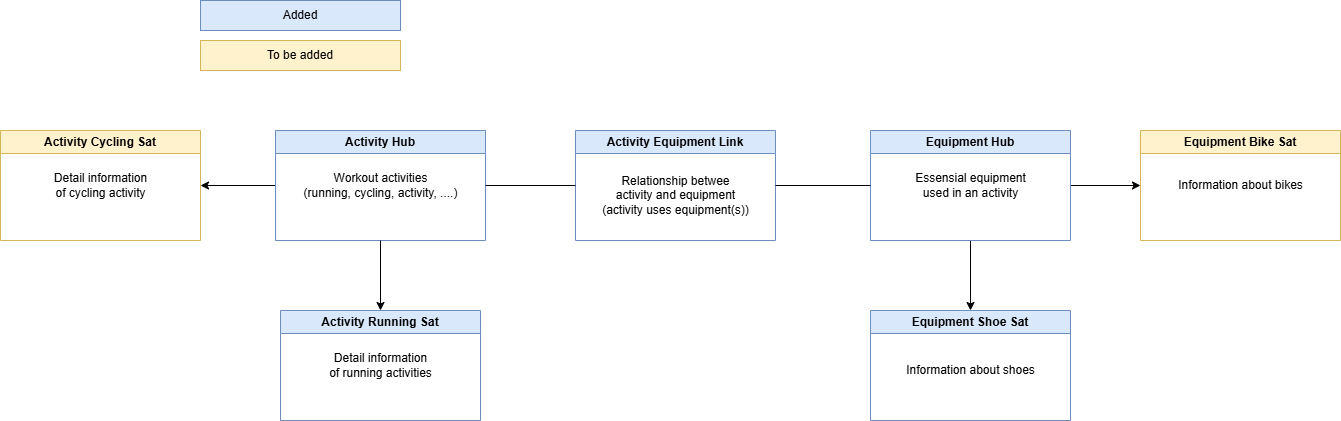

The diagram above was exported from draw.io. Its source (the exported page's mxGraphModel, read from the mxfile embedded in the PNG):
<mxGraphModel dx="1900" dy="626" grid="1" gridSize="10" guides="1" tooltips="1" connect="1" arrows="1" fold="1" page="1" pageScale="1" pageWidth="850" pageHeight="1100" math="0" shadow="0">
  <root>
    <mxCell id="0" />
    <mxCell id="1" parent="0" />
    <mxCell id="FgQnUYBd0hRZZaAnY5gW-17" style="edgeStyle=orthogonalEdgeStyle;rounded=0;orthogonalLoop=1;jettySize=auto;html=1;exitX=0;exitY=0.5;exitDx=0;exitDy=0;entryX=1;entryY=0.5;entryDx=0;entryDy=0;" edge="1" parent="1" source="FgQnUYBd0hRZZaAnY5gW-1" target="FgQnUYBd0hRZZaAnY5gW-6">
      <mxGeometry relative="1" as="geometry" />
    </mxCell>
    <mxCell id="FgQnUYBd0hRZZaAnY5gW-1" value="Activity Hub" style="swimlane;whiteSpace=wrap;html=1;fillColor=#dae8fc;strokeColor=#6c8ebf;" vertex="1" parent="1">
      <mxGeometry x="125" y="140" width="210" height="110" as="geometry" />
    </mxCell>
    <mxCell id="FgQnUYBd0hRZZaAnY5gW-19" value="Workout activities&lt;div&gt;(running, cycling, activity, ....)&lt;/div&gt;" style="text;html=1;align=center;verticalAlign=middle;resizable=0;points=[];autosize=1;strokeColor=none;fillColor=none;" vertex="1" parent="FgQnUYBd0hRZZaAnY5gW-1">
      <mxGeometry x="15" y="35" width="180" height="40" as="geometry" />
    </mxCell>
    <mxCell id="FgQnUYBd0hRZZaAnY5gW-2" value="Activity Equipment Link" style="swimlane;whiteSpace=wrap;html=1;fillColor=#dae8fc;strokeColor=#6c8ebf;" vertex="1" parent="1">
      <mxGeometry x="425" y="140" width="200" height="110" as="geometry" />
    </mxCell>
    <mxCell id="FgQnUYBd0hRZZaAnY5gW-25" value="Relationship betwee&lt;div&gt;activity and equipment&lt;div&gt;(activity uses equipment(s))&lt;/div&gt;&lt;/div&gt;" style="text;html=1;align=center;verticalAlign=middle;resizable=0;points=[];autosize=1;strokeColor=none;fillColor=none;" vertex="1" parent="FgQnUYBd0hRZZaAnY5gW-2">
      <mxGeometry x="15" y="35" width="170" height="60" as="geometry" />
    </mxCell>
    <mxCell id="FgQnUYBd0hRZZaAnY5gW-15" style="edgeStyle=orthogonalEdgeStyle;rounded=0;orthogonalLoop=1;jettySize=auto;html=1;exitX=0.5;exitY=1;exitDx=0;exitDy=0;entryX=0.5;entryY=0;entryDx=0;entryDy=0;" edge="1" parent="1" source="FgQnUYBd0hRZZaAnY5gW-3" target="FgQnUYBd0hRZZaAnY5gW-5">
      <mxGeometry relative="1" as="geometry" />
    </mxCell>
    <mxCell id="FgQnUYBd0hRZZaAnY5gW-16" style="edgeStyle=orthogonalEdgeStyle;rounded=0;orthogonalLoop=1;jettySize=auto;html=1;exitX=1;exitY=0.5;exitDx=0;exitDy=0;entryX=0;entryY=0.5;entryDx=0;entryDy=0;" edge="1" parent="1" source="FgQnUYBd0hRZZaAnY5gW-3" target="FgQnUYBd0hRZZaAnY5gW-7">
      <mxGeometry relative="1" as="geometry" />
    </mxCell>
    <mxCell id="FgQnUYBd0hRZZaAnY5gW-3" value="Equipment Hub" style="swimlane;whiteSpace=wrap;html=1;fillColor=#dae8fc;strokeColor=#6c8ebf;" vertex="1" parent="1">
      <mxGeometry x="720" y="140" width="200" height="110" as="geometry" />
    </mxCell>
    <mxCell id="FgQnUYBd0hRZZaAnY5gW-21" value="Essensial equipment&lt;div&gt;used in an activity&lt;/div&gt;" style="text;html=1;align=center;verticalAlign=middle;resizable=0;points=[];autosize=1;strokeColor=none;fillColor=none;" vertex="1" parent="FgQnUYBd0hRZZaAnY5gW-3">
      <mxGeometry x="35" y="35" width="130" height="40" as="geometry" />
    </mxCell>
    <mxCell id="FgQnUYBd0hRZZaAnY5gW-4" value="Activity Running Sat" style="swimlane;whiteSpace=wrap;html=1;fillColor=#dae8fc;strokeColor=#6c8ebf;" vertex="1" parent="1">
      <mxGeometry x="130" y="320" width="200" height="110" as="geometry" />
    </mxCell>
    <mxCell id="FgQnUYBd0hRZZaAnY5gW-20" value="Detail information&lt;div&gt;of running activities&lt;/div&gt;" style="text;html=1;align=center;verticalAlign=middle;resizable=0;points=[];autosize=1;strokeColor=none;fillColor=none;" vertex="1" parent="FgQnUYBd0hRZZaAnY5gW-4">
      <mxGeometry x="35" y="35" width="130" height="40" as="geometry" />
    </mxCell>
    <mxCell id="FgQnUYBd0hRZZaAnY5gW-5" value="Equipment Shoe Sat" style="swimlane;whiteSpace=wrap;html=1;startSize=23;fillColor=#dae8fc;strokeColor=#6c8ebf;" vertex="1" parent="1">
      <mxGeometry x="720" y="320" width="200" height="110" as="geometry" />
    </mxCell>
    <mxCell id="FgQnUYBd0hRZZaAnY5gW-23" value="Information about shoes" style="text;html=1;align=center;verticalAlign=middle;resizable=0;points=[];autosize=1;strokeColor=none;fillColor=none;" vertex="1" parent="FgQnUYBd0hRZZaAnY5gW-5">
      <mxGeometry x="25" y="45" width="150" height="30" as="geometry" />
    </mxCell>
    <mxCell id="FgQnUYBd0hRZZaAnY5gW-6" value="Activity Cycling Sat" style="swimlane;whiteSpace=wrap;html=1;fillColor=#fff2cc;strokeColor=#d6b656;" vertex="1" parent="1">
      <mxGeometry x="-150" y="140" width="200" height="110" as="geometry" />
    </mxCell>
    <mxCell id="FgQnUYBd0hRZZaAnY5gW-26" value="Detail information&lt;div&gt;of cycling activity&lt;/div&gt;" style="text;html=1;align=center;verticalAlign=middle;resizable=0;points=[];autosize=1;strokeColor=none;fillColor=none;" vertex="1" parent="FgQnUYBd0hRZZaAnY5gW-6">
      <mxGeometry x="40" y="35" width="120" height="40" as="geometry" />
    </mxCell>
    <mxCell id="FgQnUYBd0hRZZaAnY5gW-7" value="Equipment Bike Sat" style="swimlane;whiteSpace=wrap;html=1;fillColor=#fff2cc;strokeColor=#d6b656;" vertex="1" parent="1">
      <mxGeometry x="990" y="140" width="200" height="110" as="geometry" />
    </mxCell>
    <mxCell id="FgQnUYBd0hRZZaAnY5gW-24" value="Information about bikes" style="text;html=1;align=center;verticalAlign=middle;resizable=0;points=[];autosize=1;strokeColor=none;fillColor=none;" vertex="1" parent="FgQnUYBd0hRZZaAnY5gW-7">
      <mxGeometry x="25" y="40" width="150" height="30" as="geometry" />
    </mxCell>
    <mxCell id="FgQnUYBd0hRZZaAnY5gW-8" value="" style="endArrow=classic;html=1;rounded=0;exitX=0.5;exitY=1;exitDx=0;exitDy=0;entryX=0.5;entryY=0;entryDx=0;entryDy=0;" edge="1" parent="1" source="FgQnUYBd0hRZZaAnY5gW-1" target="FgQnUYBd0hRZZaAnY5gW-4">
      <mxGeometry width="50" height="50" relative="1" as="geometry">
        <mxPoint x="400" y="280" as="sourcePoint" />
        <mxPoint x="450" y="230" as="targetPoint" />
      </mxGeometry>
    </mxCell>
    <mxCell id="FgQnUYBd0hRZZaAnY5gW-12" value="" style="endArrow=none;html=1;rounded=0;exitX=1;exitY=0.5;exitDx=0;exitDy=0;entryX=0;entryY=0.5;entryDx=0;entryDy=0;" edge="1" parent="1" source="FgQnUYBd0hRZZaAnY5gW-1" target="FgQnUYBd0hRZZaAnY5gW-2">
      <mxGeometry width="50" height="50" relative="1" as="geometry">
        <mxPoint x="400" y="280" as="sourcePoint" />
        <mxPoint x="450" y="230" as="targetPoint" />
      </mxGeometry>
    </mxCell>
    <mxCell id="FgQnUYBd0hRZZaAnY5gW-14" value="" style="endArrow=none;html=1;rounded=0;exitX=1;exitY=0.5;exitDx=0;exitDy=0;entryX=0;entryY=0.5;entryDx=0;entryDy=0;" edge="1" parent="1" source="FgQnUYBd0hRZZaAnY5gW-2" target="FgQnUYBd0hRZZaAnY5gW-3">
      <mxGeometry width="50" height="50" relative="1" as="geometry">
        <mxPoint x="630" y="250" as="sourcePoint" />
        <mxPoint x="680" y="200" as="targetPoint" />
      </mxGeometry>
    </mxCell>
    <mxCell id="FgQnUYBd0hRZZaAnY5gW-27" value="Added" style="rounded=0;whiteSpace=wrap;html=1;fillColor=#dae8fc;strokeColor=#6c8ebf;" vertex="1" parent="1">
      <mxGeometry x="50" y="10" width="200" height="30" as="geometry" />
    </mxCell>
    <mxCell id="FgQnUYBd0hRZZaAnY5gW-28" value="To be added" style="rounded=0;whiteSpace=wrap;html=1;fillColor=#fff2cc;strokeColor=#d6b656;" vertex="1" parent="1">
      <mxGeometry x="50" y="50" width="200" height="30" as="geometry" />
    </mxCell>
  </root>
</mxGraphModel>